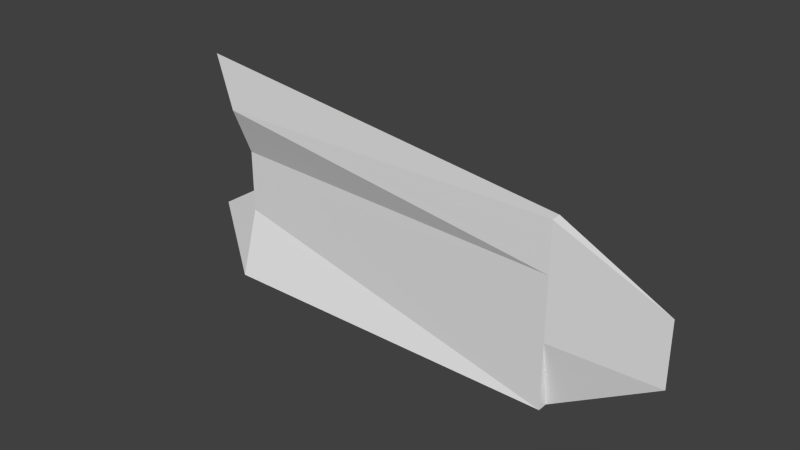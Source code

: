 # Source: Spaceship.blend  (saved by Blender 2.64.0; exported with 4.5.12 LTS)
import bpy
from mathutils import Matrix  # noqa: F401  (used for matrix-valued properties, if any)

bpy.ops.wm.read_factory_settings(use_empty=True)
scene = bpy.context.scene
scene.name = 'Scene'

# ---- collections
col_collection_1 = bpy.data.collections.new('Collection 1'); scene.collection.children.link(col_collection_1)

# ---- world
world_world = bpy.data.worlds.new('World'); scene.world = world_world
world_world.color = (0.05088, 0.05088, 0.05088)
world_world.use_sun_shadow = False
world_world.sun_shadow_jitter_overblur = 0.0
world_world.cycles.sampling_method = 'MANUAL'
world_world.cycles.sample_map_resolution = 256

# ---- meshes
me_cylinder_001 = bpy.data.meshes.new('Cylinder.001')
me_cylinder_001.from_pydata([], [], [])
_uv = me_cylinder_001.uv_layers.new(name='UVMap')
_uv.uv.foreach_set('vector', [])
me_cylinder_001.use_remesh_preserve_volume = False
me_cylinder_001.use_remesh_preserve_attributes = False
me_cylinder_001.use_mirror_vertex_groups = False
me_cylinder_001.update()
me_cube_001 = bpy.data.meshes.new('Cube.001')
me_cube_001.from_pydata([(-1.906, -0.3327, 0.9514), (-1.906, -0.3327, -1.049), (2.091, -0.3327, -1.049), (2.091, -0.3327, 0.9514), (-3.467, 0.8402, 0.9514), (-3.467, 0.8402, -1.049), (2.091, -0.2171, -1.049), (2.091, -0.2171, 0.9514), (-2.276, 0.7714, 0.4017), (-1.906, -0.1103, 0.4017), (3.283, -0.2859, 0.4017), (2.091, -0.3327, 0.4017), (3.283, -0.2859, -0.3046), (-1.906, -0.1103, -0.3046), (2.091, -0.3327, -0.3046), (-2.276, 0.7714, -0.3046)], [], [(15, 5, 1, 13), (5, 6, 2, 1), (10, 7, 3, 11), (7, 4, 0, 3), (13, 1, 2, 14), (12, 6, 5, 15), (4, 8, 9, 0), (12, 10, 11, 14), (0, 9, 11, 3), (7, 10, 8, 4), (8, 15, 13, 9), (6, 12, 14, 2), (10, 12, 15, 8), (9, 13, 14, 11)])
_uv = me_cube_001.uv_layers.new(name='UVMap')
_uv.uv.foreach_set('vector', [0.4773, 0.7842, 0.4121, 0.6922, 0.6208, 0.6916, 0.5957, 0.7838, 0.6604, 0.7523, 0.6609, 0.05145, 0.675, 0.04879, 0.7671, 0.5353, 0.4808, 0.6916, 0.4126, 0.5444, 0.4126, 0.5439, 0.4807, 0.5438, 0.7677, 0.7496, 0.7671, 0.04879, 0.8739, 0.2658, 0.7818, 0.7523, 0.5677, 0.04978, 0.6599, 0.04879, 0.6604, 0.5437, 0.5682, 0.5438, 0.2559, 0.8963, 0.1642, 0.7496, 0.1645, 0.04879, 0.2561, 0.1954, 0.4129, 0.94, 0.4776, 0.8717, 0.596, 0.8713, 0.6216, 0.9393, 0.5683, 0.6915, 0.4808, 0.6916, 0.4807, 0.5438, 0.5682, 0.5438, 0.4121, 0.04902, 0.4802, 0.04986, 0.4807, 0.5438, 0.4126, 0.5439, 0.4119, 0.7497, 0.3434, 0.8963, 0.3436, 0.1955, 0.4121, 0.04886, 0.4776, 0.8717, 0.4773, 0.7842, 0.5957, 0.7838, 0.596, 0.8713, 0.6603, 0.5441, 0.5683, 0.6915, 0.5682, 0.5438, 0.6604, 0.5437, 0.3434, 0.8963, 0.2559, 0.8963, 0.2561, 0.1954, 0.3436, 0.1955, 0.4802, 0.04986, 0.5677, 0.04978, 0.5682, 0.5438, 0.4807, 0.5438])
me_cube_001.use_remesh_preserve_volume = False
me_cube_001.use_remesh_preserve_attributes = False
me_cube_001.use_mirror_vertex_groups = False
me_cube_001.update()

# ---- objects
ob_cylinder = bpy.data.objects.new('Cylinder', me_cylinder_001)
ob_cube = bpy.data.objects.new('Cube', me_cube_001)

# ---- transforms, parenting, visibility, modifiers, constraints
ob_cylinder.location = (1.305, 0.5922, 0.9231)
ob_cylinder.rotation_euler = (-1.679, -0.02138, 1.591)
ob_cylinder.scale = (0.08448, 0.08448, 0.9811)
ob_cylinder.lineart.crease_threshold = 0.0
ob_cube.location = (2.334, 0.5973, 0.391)
ob_cube.lineart.crease_threshold = 0.0

# ---- collection membership
col_collection_1.objects.link(ob_cylinder)
col_collection_1.objects.link(ob_cube)

# ---- scene / render settings (as saved in the file)
scene.frame_start = 1; scene.frame_end = 250; scene.frame_set(1)
scene.render.engine = 'BLENDER_EEVEE_NEXT'
scene.render.image_settings.color_mode = 'RGB'
scene.render.image_settings.compression = 90
scene.render.resolution_percentage = 50
scene.render.dither_intensity = 0.0
scene.render.bake_margin = 2
scene.render.bake_bias = 0.0
scene.cycles.use_denoising = False
scene.cycles.samples = 10
scene.cycles.sampling_pattern = 'TABULATED_SOBOL'
scene.cycles.light_sampling_threshold = 0.0
scene.cycles.use_adaptive_sampling = False
scene.cycles.use_light_tree = False
scene.cycles.blur_glossy = 0.0
scene.cycles.volume_bounces = 1
scene.cycles.pixel_filter_type = 'GAUSSIAN'
scene.cycles.sample_clamp_indirect = 0.0
scene.view_settings.view_transform = 'Standard'
bpy.context.view_layer.update()

# ---- added for rendering (the .blend has no active camera and no usable light): camera, sun
cam_auto = bpy.data.cameras.new('AutoCamera')
cam_auto.lens = 50.0
cam_auto.sensor_width = 36.0
cam_auto.clip_end = 1000.0
ob_auto_camera = bpy.data.objects.new('AutoCamera', cam_auto)
scene.collection.objects.link(ob_auto_camera)
ob_auto_camera.location = (8.84523, -7.07315, 5.62525)
ob_auto_camera.rotation_euler = (1.09748, -7.21219e-08, 0.694738)
scene.camera = ob_auto_camera
light_auto_sun = bpy.data.lights.new('AutoSun', 'SUN')
light_auto_sun.energy = 3.0
light_auto_sun.angle = 0.0523599
ob_auto_sun = bpy.data.objects.new('AutoSun', light_auto_sun)
scene.collection.objects.link(ob_auto_sun)
ob_auto_sun.rotation_euler = (0.872665, 0.174533, 0.523599)
bpy.context.view_layer.update()
